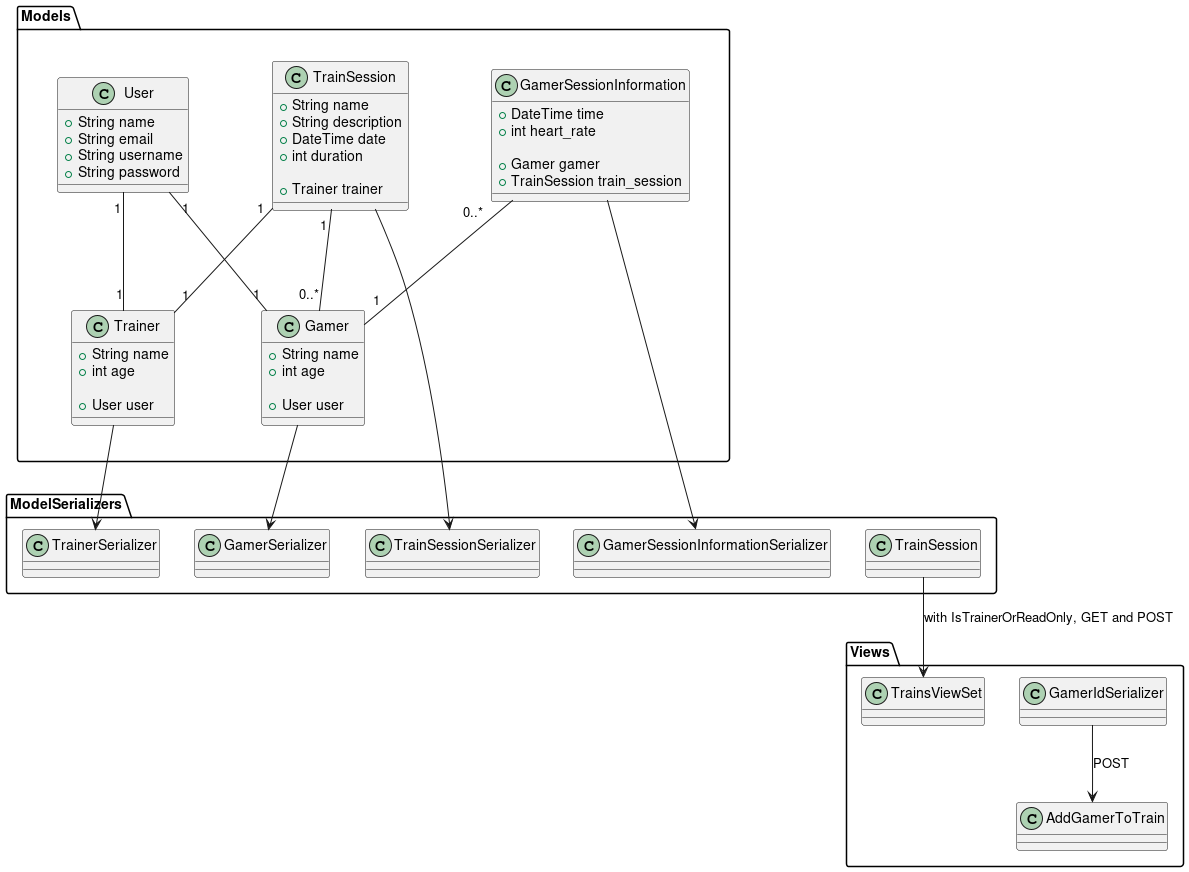

The diagram above was rendered by PlantUML. Its source (embedded in the PNG):
@startuml
   
package Models {
    class User {
        + String name 
        + String email 
        + String username 
        + String password
    }

    class Gamer {
        + String name 
        + int age

        + User user
    }

    class Trainer {
        + String name 
        + int age

        + User user
    }

    User "1" -- "1" Gamer
    User "1" -- "1" Trainer

    class TrainSession {
        + String name
        + String description
        + DateTime date
        + int duration 
        
        + Trainer trainer
    }

    TrainSession "1" -- "0..*" Gamer
    TrainSession "1" -- "1" Trainer

    class GamerSessionInformation {
        + DateTime time
        + int heart_rate

        + Gamer gamer
        + TrainSession train_session
    }


    GamerSessionInformation "0..*" -- "1" Gamer
}

package ModelSerializers {}

Gamer --> ModelSerializers.GamerSerializer
Trainer --> ModelSerializers.TrainerSerializer
TrainSession --> ModelSerializers.TrainSessionSerializer
GamerSessionInformation --> ModelSerializers.GamerSessionInformationSerializer


package Views {
  ModelSerializers.TrainSession --> TrainsViewSet : with IsTrainerOrReadOnly, GET and POST
   GamerIdSerializer --> AddGamerToTrain : POST 

}



@enduml